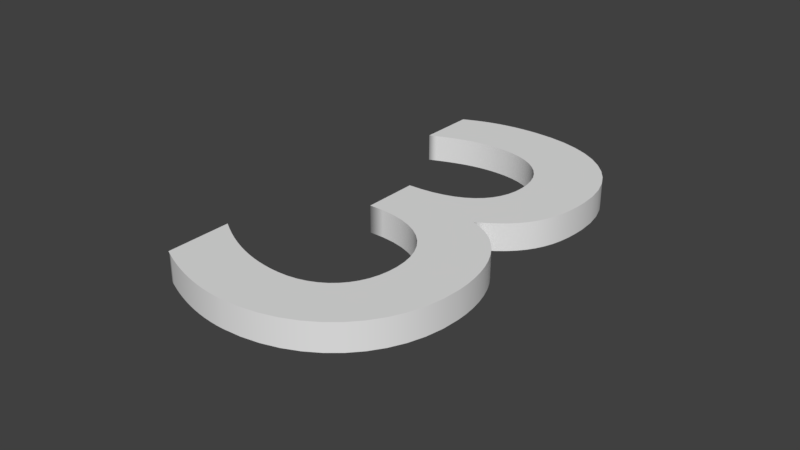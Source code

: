 # Source: 3.blend  (saved by Blender 2.91.10; exported with 4.5.12 LTS)
import bpy
from mathutils import Matrix  # noqa: F401  (used for matrix-valued properties, if any)

bpy.ops.wm.read_factory_settings(use_empty=True)
scene = bpy.context.scene
scene.name = 'Scene'

# ---- collections
col_collection_1 = bpy.data.collections.new('Collection 1'); scene.collection.children.link(col_collection_1)

# ---- materials (node trees are filled in below, after node groups)
mat_material_001 = bpy.data.materials.new('Material.001')
mat_material_001.alpha_threshold = 0.0
mat_material_001.use_transparent_shadow = False
mat_material_001.roughness = 0.5

# ---- material node trees

# ---- world
world_world = bpy.data.worlds.new('World'); scene.world = world_world
world_world.color = (0.05088, 0.05088, 0.05088)
world_world.use_sun_shadow = False
world_world.sun_shadow_jitter_overblur = 0.0
world_world.cycles.sampling_method = 'MANUAL'

# ---- curves / text
txt_text = bpy.data.curves.new('Text', 'FONT')
txt_text.dimensions = '2D'
txt_text.body = '3'
txt_text.materials.append(mat_material_001)
txt_text.use_path_clamp = True
txt_text.bevel_resolution = 0
txt_text.extrude = 0.044
txt_text.align_x = 'CENTER'
txt_text.align_y = 'CENTER'
txt_text.size = 2.0
txt_text.offset_x = -0.1143
txt_text.offset_y = 0.4018

# ---- objects
ob_text = bpy.data.objects.new('Text', txt_text)

# ---- transforms, parenting, visibility, modifiers, constraints
ob_text.location = (0.05716, 0.1469, 0.0)
ob_text.lineart.crease_threshold = 0.0

# ---- collection membership
col_collection_1.objects.link(ob_text)

# ---- scene / render settings (as saved in the file)
scene.frame_start = 1; scene.frame_end = 250; scene.frame_set(1)
scene.render.engine = 'BLENDER_EEVEE_NEXT'
scene.render.resolution_percentage = 50
scene.render.dither_intensity = 0.0
scene.cycles.use_denoising = False
scene.cycles.samples = 128
scene.cycles.sampling_pattern = 'TABULATED_SOBOL'
scene.cycles.light_sampling_threshold = 0.0
scene.cycles.use_adaptive_sampling = False
scene.cycles.use_light_tree = False
scene.cycles.blur_glossy = 0.0
scene.cycles.sample_clamp_indirect = 0.0
scene.view_settings.view_transform = 'Standard'
bpy.context.view_layer.update()

# ---- added for rendering (the .blend has no active camera and no usable light): camera, sun
cam_auto = bpy.data.cameras.new('AutoCamera')
cam_auto.lens = 50.0
cam_auto.sensor_width = 36.0
cam_auto.clip_end = 1000.0
ob_auto_camera = bpy.data.objects.new('AutoCamera', cam_auto)
scene.collection.objects.link(ob_auto_camera)
ob_auto_camera.location = (1.71734, -1.60063, 1.45956)
ob_auto_camera.rotation_euler = (1.09748, -7.21219e-08, 0.694738)
scene.camera = ob_auto_camera
light_auto_sun = bpy.data.lights.new('AutoSun', 'SUN')
light_auto_sun.energy = 3.0
light_auto_sun.angle = 0.0523599
ob_auto_sun = bpy.data.objects.new('AutoSun', light_auto_sun)
scene.collection.objects.link(ob_auto_sun)
ob_auto_sun.rotation_euler = (0.872665, 0.174533, 0.523599)
bpy.context.view_layer.update()
